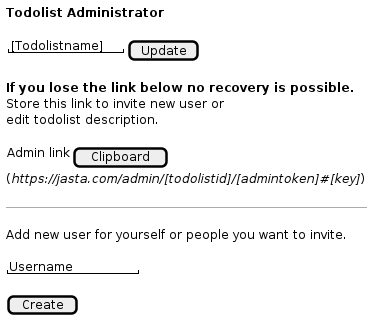

The diagram above was rendered by PlantUML. Its source (embedded in the PNG):
@startsalt admin_first_enter_concept
{
<b>Todolist Administrator</b>
.
{ "[Todolistname]" | [ Update ] }
.
<b>If you lose the link below no recovery is possible.</b>
Store this link to invite new user or
edit todolist description.
.
{ Admin link | [ Clipboard ] }
(<i>https://jasta.com/admin/[todolistid]/[admintoken]#[key]</i>)
.
--
.
Add new user for yourself or people you want to invite.
.
"Username        "
.
[ Create ]
}
@endsalt